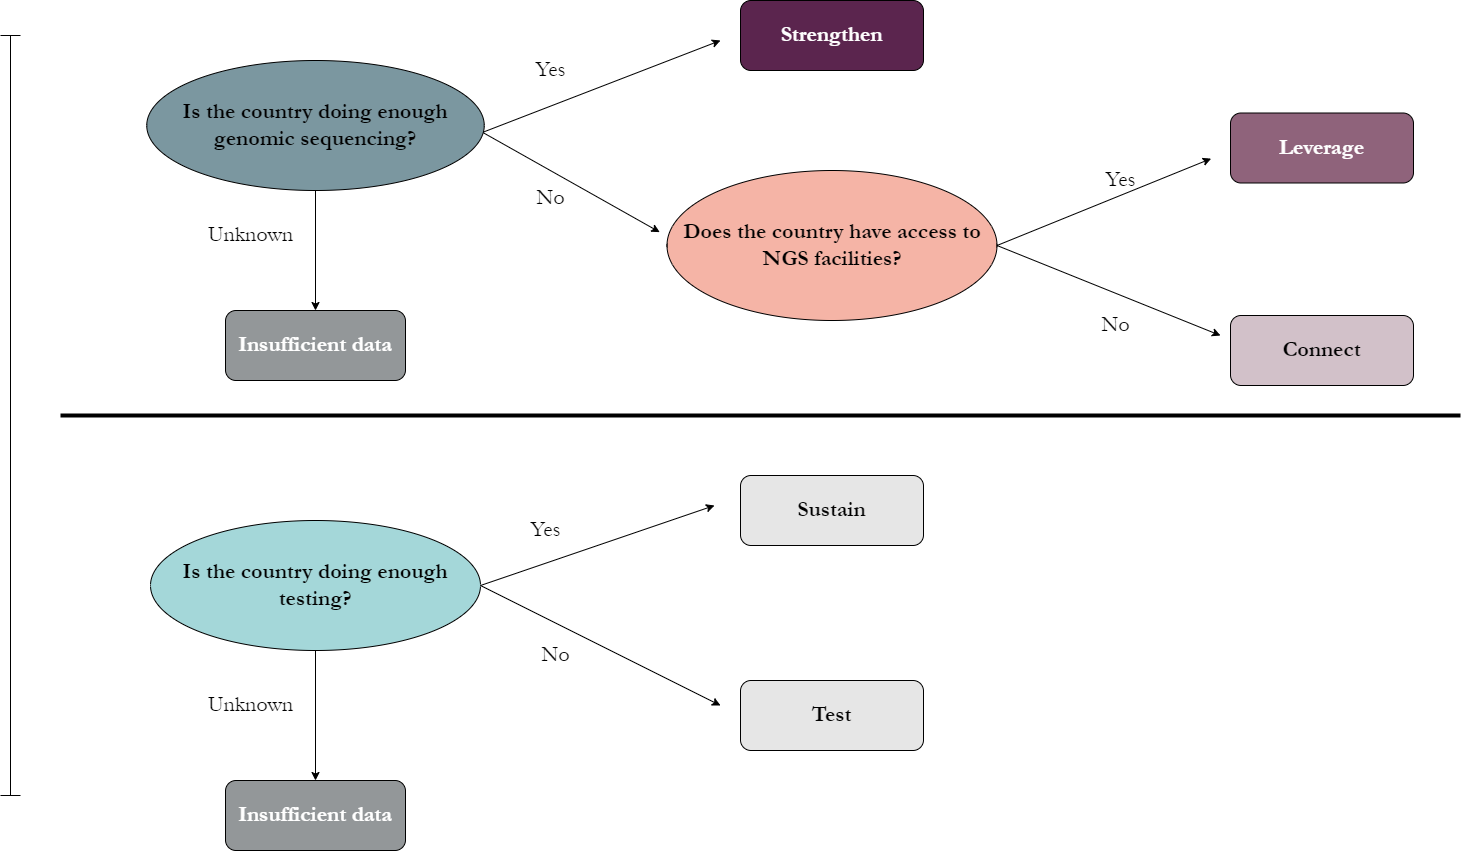

The diagram above was exported from draw.io. Its source (the exported page's mxGraphModel, read from the mxfile embedded in the PNG):
<mxGraphModel dx="2889" dy="963" grid="1" gridSize="10" guides="1" tooltips="1" connect="1" arrows="1" fold="1" page="1" pageScale="1" pageWidth="827" pageHeight="1169" math="0" shadow="0">
  <root>
    <mxCell id="WIyWlLk6GJQsqaUBKTNV-0" />
    <mxCell id="WIyWlLk6GJQsqaUBKTNV-1" parent="WIyWlLk6GJQsqaUBKTNV-0" />
    <mxCell id="tS1N7qTBMQlUpmLNzZPl-4" value="" style="endArrow=classic;html=1;rounded=0;exitX=1;exitY=0.5;exitDx=0;exitDy=0;entryX=0;entryY=0.5;entryDx=0;entryDy=0;" edge="1" parent="WIyWlLk6GJQsqaUBKTNV-1" source="tS1N7qTBMQlUpmLNzZPl-50">
      <mxGeometry width="50" height="50" relative="1" as="geometry">
        <mxPoint x="70" y="-180" as="sourcePoint" />
        <mxPoint x="324" y="615" as="targetPoint" />
      </mxGeometry>
    </mxCell>
    <mxCell id="tS1N7qTBMQlUpmLNzZPl-48" value="&lt;font style=&quot;font-size: 22px&quot;&gt;Yes&lt;/font&gt;" style="text;html=1;align=center;verticalAlign=middle;resizable=0;points=[];autosize=1;strokeColor=none;fillColor=none;fontFamily=Garamond;fontSize=16;" vertex="1" parent="WIyWlLk6GJQsqaUBKTNV-1">
      <mxGeometry x="130" y="625" width="50" height="30" as="geometry" />
    </mxCell>
    <mxCell id="tS1N7qTBMQlUpmLNzZPl-49" value="" style="endArrow=classic;html=1;rounded=0;exitX=1;exitY=0.5;exitDx=0;exitDy=0;entryX=0;entryY=0.5;entryDx=0;entryDy=0;" edge="1" parent="WIyWlLk6GJQsqaUBKTNV-1" source="tS1N7qTBMQlUpmLNzZPl-50">
      <mxGeometry width="50" height="50" relative="1" as="geometry">
        <mxPoint x="50" y="-190" as="sourcePoint" />
        <mxPoint x="330" y="815" as="targetPoint" />
      </mxGeometry>
    </mxCell>
    <mxCell id="tS1N7qTBMQlUpmLNzZPl-60" style="edgeStyle=orthogonalEdgeStyle;rounded=0;orthogonalLoop=1;jettySize=auto;html=1;entryX=0.5;entryY=0;entryDx=0;entryDy=0;" edge="1" parent="WIyWlLk6GJQsqaUBKTNV-1" source="tS1N7qTBMQlUpmLNzZPl-50" target="tS1N7qTBMQlUpmLNzZPl-58">
      <mxGeometry relative="1" as="geometry" />
    </mxCell>
    <mxCell id="tS1N7qTBMQlUpmLNzZPl-50" value="&lt;font style=&quot;font-size: 22px&quot;&gt;Is the country doing &lt;span&gt;enough testing&lt;/span&gt;?&lt;/font&gt;" style="ellipse;whiteSpace=wrap;html=1;fillColor=#A4d7d9;fontFamily=Garamond;fontSize=16;fontStyle=1" vertex="1" parent="WIyWlLk6GJQsqaUBKTNV-1">
      <mxGeometry x="-240" y="630" width="330" height="130" as="geometry" />
    </mxCell>
    <mxCell id="tS1N7qTBMQlUpmLNzZPl-55" value="&lt;font style=&quot;font-size: 22px&quot;&gt;Unknown&lt;/font&gt;" style="text;html=1;align=center;verticalAlign=middle;resizable=0;points=[];autosize=1;strokeColor=none;fillColor=none;fontFamily=Garamond;fontSize=16;" vertex="1" parent="WIyWlLk6GJQsqaUBKTNV-1">
      <mxGeometry x="-190" y="800" width="100" height="30" as="geometry" />
    </mxCell>
    <mxCell id="tS1N7qTBMQlUpmLNzZPl-58" value="&lt;font style=&quot;font-size: 22px&quot;&gt;Insufficient data&lt;/font&gt;" style="rounded=1;whiteSpace=wrap;html=1;fillColor=#939799;fontFamily=Garamond;fontSize=16;fontColor=#FFFFFF;fontStyle=1" vertex="1" parent="WIyWlLk6GJQsqaUBKTNV-1">
      <mxGeometry x="-165" y="890" width="180" height="70" as="geometry" />
    </mxCell>
    <mxCell id="tS1N7qTBMQlUpmLNzZPl-68" value="&lt;font style=&quot;font-size: 22px&quot;&gt;No&lt;/font&gt;" style="text;html=1;align=center;verticalAlign=middle;resizable=0;points=[];autosize=1;strokeColor=none;fillColor=none;fontFamily=Garamond;fontSize=16;" vertex="1" parent="WIyWlLk6GJQsqaUBKTNV-1">
      <mxGeometry x="145" y="750" width="40" height="30" as="geometry" />
    </mxCell>
    <mxCell id="tS1N7qTBMQlUpmLNzZPl-84" value="" style="line;strokeWidth=4;html=1;perimeter=backbonePerimeter;points=[];outlineConnect=0;fontSize=22;" vertex="1" parent="WIyWlLk6GJQsqaUBKTNV-1">
      <mxGeometry x="-330" y="520" width="1400" height="10" as="geometry" />
    </mxCell>
    <mxCell id="tS1N7qTBMQlUpmLNzZPl-85" value="" style="shape=crossbar;whiteSpace=wrap;html=1;rounded=1;fontSize=22;direction=south;" vertex="1" parent="WIyWlLk6GJQsqaUBKTNV-1">
      <mxGeometry x="-390" y="145" width="20" height="760" as="geometry" />
    </mxCell>
    <mxCell id="tS1N7qTBMQlUpmLNzZPl-105" value="&lt;font style=&quot;font-size: 22px&quot;&gt;Does the country have &lt;span&gt;access to NGS facilities?&lt;/span&gt;&lt;/font&gt;" style="ellipse;whiteSpace=wrap;html=1;fillColor=#f5b4a6;fontFamily=Garamond;fontSize=16;fontStyle=1" vertex="1" parent="WIyWlLk6GJQsqaUBKTNV-1">
      <mxGeometry x="276.5" y="280" width="330" height="150" as="geometry" />
    </mxCell>
    <mxCell id="tS1N7qTBMQlUpmLNzZPl-106" style="edgeStyle=orthogonalEdgeStyle;rounded=0;orthogonalLoop=1;jettySize=auto;html=1;" edge="1" parent="WIyWlLk6GJQsqaUBKTNV-1" target="tS1N7qTBMQlUpmLNzZPl-108">
      <mxGeometry relative="1" as="geometry">
        <mxPoint x="-75" y="300" as="sourcePoint" />
      </mxGeometry>
    </mxCell>
    <mxCell id="tS1N7qTBMQlUpmLNzZPl-108" value="&lt;font style=&quot;font-size: 22px&quot;&gt;Insufficient data&lt;/font&gt;" style="rounded=1;whiteSpace=wrap;html=1;fillColor=#939799;fontFamily=Garamond;fontSize=16;fontColor=#FFFFFF;fontStyle=1" vertex="1" parent="WIyWlLk6GJQsqaUBKTNV-1">
      <mxGeometry x="-165" y="420" width="180" height="70" as="geometry" />
    </mxCell>
    <mxCell id="tS1N7qTBMQlUpmLNzZPl-109" value="&lt;font style=&quot;font-size: 22px&quot;&gt;Unknown&lt;/font&gt;" style="text;html=1;align=center;verticalAlign=middle;resizable=0;points=[];autosize=1;strokeColor=none;fillColor=none;fontFamily=Garamond;fontSize=16;" vertex="1" parent="WIyWlLk6GJQsqaUBKTNV-1">
      <mxGeometry x="-190" y="330" width="100" height="30" as="geometry" />
    </mxCell>
    <mxCell id="tS1N7qTBMQlUpmLNzZPl-111" value="" style="endArrow=classic;html=1;rounded=0;exitX=0.996;exitY=0.554;exitDx=0;exitDy=0;exitPerimeter=0;entryX=-0.022;entryY=0.411;entryDx=0;entryDy=0;entryPerimeter=0;" edge="1" parent="WIyWlLk6GJQsqaUBKTNV-1" source="tS1N7qTBMQlUpmLNzZPl-125" target="tS1N7qTBMQlUpmLNzZPl-105">
      <mxGeometry width="50" height="50" relative="1" as="geometry">
        <mxPoint x="92.0625" y="245.52999999999997" as="sourcePoint" />
        <mxPoint x="250" y="340" as="targetPoint" />
      </mxGeometry>
    </mxCell>
    <mxCell id="tS1N7qTBMQlUpmLNzZPl-112" value="&lt;font style=&quot;font-size: 22px&quot; color=&quot;#ffffff&quot;&gt;&lt;b&gt;Strengthen&lt;/b&gt;&lt;/font&gt;" style="rounded=1;whiteSpace=wrap;html=1;fillColor=#5B254E;fontFamily=Garamond;fontSize=16;" vertex="1" parent="WIyWlLk6GJQsqaUBKTNV-1">
      <mxGeometry x="350" y="110" width="183" height="70" as="geometry" />
    </mxCell>
    <mxCell id="tS1N7qTBMQlUpmLNzZPl-113" value="" style="endArrow=classic;html=1;rounded=0;exitX=1;exitY=0.5;exitDx=0;exitDy=0;entryX=-0.055;entryY=0.575;entryDx=0;entryDy=0;entryPerimeter=0;" edge="1" parent="WIyWlLk6GJQsqaUBKTNV-1" source="tS1N7qTBMQlUpmLNzZPl-105">
      <mxGeometry width="50" height="50" relative="1" as="geometry">
        <mxPoint x="570" y="225" as="sourcePoint" />
        <mxPoint x="820.6500000000001" y="268.125" as="targetPoint" />
      </mxGeometry>
    </mxCell>
    <mxCell id="tS1N7qTBMQlUpmLNzZPl-114" value="" style="endArrow=classic;html=1;rounded=0;exitX=1;exitY=0.5;exitDx=0;exitDy=0;entryX=0;entryY=0.5;entryDx=0;entryDy=0;" edge="1" parent="WIyWlLk6GJQsqaUBKTNV-1" source="tS1N7qTBMQlUpmLNzZPl-105">
      <mxGeometry width="50" height="50" relative="1" as="geometry">
        <mxPoint x="580" y="230" as="sourcePoint" />
        <mxPoint x="830" y="445" as="targetPoint" />
      </mxGeometry>
    </mxCell>
    <mxCell id="tS1N7qTBMQlUpmLNzZPl-115" value="&lt;font style=&quot;font-size: 22px&quot;&gt;No&lt;/font&gt;" style="text;html=1;align=center;verticalAlign=middle;resizable=0;points=[];autosize=1;strokeColor=none;fillColor=none;fontFamily=Garamond;fontSize=16;" vertex="1" parent="WIyWlLk6GJQsqaUBKTNV-1">
      <mxGeometry x="140" y="292.5" width="40" height="30" as="geometry" />
    </mxCell>
    <mxCell id="tS1N7qTBMQlUpmLNzZPl-116" value="&lt;font style=&quot;font-size: 22px&quot;&gt;Yes&lt;/font&gt;" style="text;html=1;align=center;verticalAlign=middle;resizable=0;points=[];autosize=1;strokeColor=none;fillColor=none;fontFamily=Garamond;fontSize=16;" vertex="1" parent="WIyWlLk6GJQsqaUBKTNV-1">
      <mxGeometry x="135" y="165" width="50" height="30" as="geometry" />
    </mxCell>
    <mxCell id="tS1N7qTBMQlUpmLNzZPl-117" value="&lt;font style=&quot;font-size: 22px&quot;&gt;Yes&lt;/font&gt;" style="text;html=1;align=center;verticalAlign=middle;resizable=0;points=[];autosize=1;strokeColor=none;fillColor=none;fontFamily=Garamond;fontSize=16;" vertex="1" parent="WIyWlLk6GJQsqaUBKTNV-1">
      <mxGeometry x="705" y="275" width="50" height="30" as="geometry" />
    </mxCell>
    <mxCell id="tS1N7qTBMQlUpmLNzZPl-118" value="&lt;font style=&quot;font-size: 22px&quot;&gt;No&lt;/font&gt;" style="text;html=1;align=center;verticalAlign=middle;resizable=0;points=[];autosize=1;strokeColor=none;fillColor=none;fontFamily=Garamond;fontSize=16;" vertex="1" parent="WIyWlLk6GJQsqaUBKTNV-1">
      <mxGeometry x="705" y="420" width="40" height="30" as="geometry" />
    </mxCell>
    <mxCell id="tS1N7qTBMQlUpmLNzZPl-119" value="&lt;font style=&quot;font-size: 22px&quot; color=&quot;#ffffff&quot;&gt;&lt;b&gt;Leverage&lt;/b&gt;&lt;/font&gt;" style="rounded=1;whiteSpace=wrap;html=1;fillColor=#8F637B;fontFamily=Garamond;fontSize=16;" vertex="1" parent="WIyWlLk6GJQsqaUBKTNV-1">
      <mxGeometry x="840" y="222.5" width="183" height="70" as="geometry" />
    </mxCell>
    <mxCell id="tS1N7qTBMQlUpmLNzZPl-120" value="&lt;font style=&quot;font-size: 22px&quot;&gt;&lt;b&gt;Connect&lt;/b&gt;&lt;/font&gt;" style="rounded=1;whiteSpace=wrap;html=1;fillColor=#D2C1C9;fontFamily=Garamond;fontSize=16;fontColor=#000000;" vertex="1" parent="WIyWlLk6GJQsqaUBKTNV-1">
      <mxGeometry x="840" y="425" width="183" height="70" as="geometry" />
    </mxCell>
    <mxCell id="tS1N7qTBMQlUpmLNzZPl-121" value="&lt;font style=&quot;font-size: 22px&quot;&gt;&lt;b&gt;Sustain&lt;/b&gt;&lt;/font&gt;" style="rounded=1;whiteSpace=wrap;html=1;fillColor=#E6E6E6;fontFamily=Garamond;fontSize=16;fontColor=#000000;" vertex="1" parent="WIyWlLk6GJQsqaUBKTNV-1">
      <mxGeometry x="350" y="585" width="183" height="70" as="geometry" />
    </mxCell>
    <mxCell id="tS1N7qTBMQlUpmLNzZPl-122" value="&lt;font style=&quot;font-size: 22px&quot;&gt;&lt;b&gt;Test&lt;/b&gt;&lt;/font&gt;" style="rounded=1;whiteSpace=wrap;html=1;fillColor=#E6E6E6;fontFamily=Garamond;fontSize=16;fontColor=#000000;" vertex="1" parent="WIyWlLk6GJQsqaUBKTNV-1">
      <mxGeometry x="350" y="790" width="183" height="70" as="geometry" />
    </mxCell>
    <mxCell id="tS1N7qTBMQlUpmLNzZPl-123" value="" style="endArrow=classic;html=1;rounded=0;exitX=0.984;exitY=0.564;exitDx=0;exitDy=0;exitPerimeter=0;" edge="1" parent="WIyWlLk6GJQsqaUBKTNV-1">
      <mxGeometry width="50" height="50" relative="1" as="geometry">
        <mxPoint x="88.34999999999991" y="243.31999999999994" as="sourcePoint" />
        <mxPoint x="330" y="150" as="targetPoint" />
      </mxGeometry>
    </mxCell>
    <mxCell id="tS1N7qTBMQlUpmLNzZPl-125" value="&lt;font style=&quot;font-size: 22px&quot;&gt;Is the country doing&amp;nbsp;&lt;span&gt;enough genomic&amp;nbsp;&lt;/span&gt;&lt;span&gt;sequencing&lt;/span&gt;?&lt;/font&gt;" style="ellipse;whiteSpace=wrap;html=1;fillColor=#7b97a0;fontFamily=Garamond;fontSize=16;fontStyle=1" vertex="1" parent="WIyWlLk6GJQsqaUBKTNV-1">
      <mxGeometry x="-243.75" y="170" width="337.5" height="130" as="geometry" />
    </mxCell>
  </root>
</mxGraphModel>